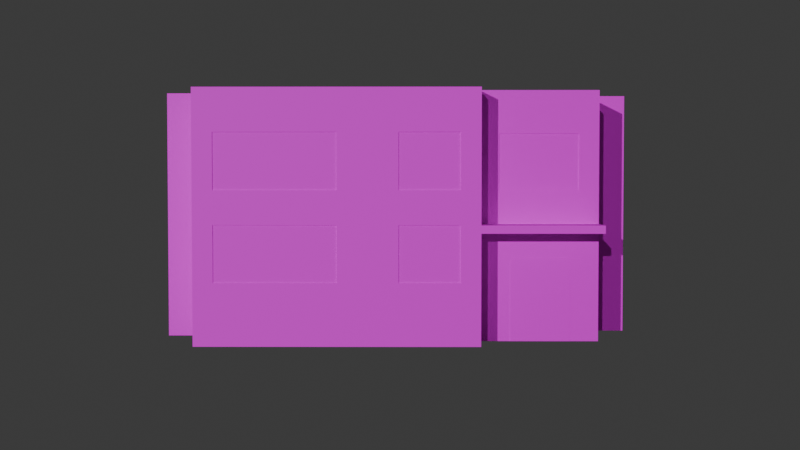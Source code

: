 # Source: SPW_Urban_Bldg_17.blend  (saved by Blender 5.0.119; exported with 4.5.12 LTS)
import bpy
from mathutils import Matrix  # noqa: F401  (used for matrix-valued properties, if any)

bpy.ops.wm.read_factory_settings(use_empty=True)
scene = bpy.context.scene
scene.name = 'Scene'

# ---- collections
col_collection = bpy.data.collections.new('Collection'); scene.collection.children.link(col_collection)

# ---- images (referenced by path relative to the original .blend; pixels are not part of the script)
import os
ASSET_DIR = os.environ.get("B2B_ASSET_DIR", "")  # directory of the original .blend (textures are referenced by path, not embedded)
HERE = os.path.dirname(os.path.abspath(__file__))  # packed textures are extracted next to this script under _unpacked/

def load_image(name, relpath, width, height, colorspace="sRGB"):
    """Load a texture the original file referenced (path relative to the .blend, or extracted next to this script)."""
    p = next((c for c in (os.path.join(HERE, relpath), os.path.join(ASSET_DIR, relpath)) if relpath and os.path.exists(c)), "")
    if p:
        img = bpy.data.images.load(p, check_existing=True)
        img.name = name
    else:  # same state as the original file: an image datablock whose file is absent (Cycles renders it pink)
        img = bpy.data.images.new(name, width, height)
        img.source = "FILE"
        img.filepath = "//" + (relpath or name)
    img.colorspace_settings.name = colorspace
    return img
img_spw_urban_bldg_17_color02_png = load_image('SPW_Urban_Bldg_17_Color02.png', 'SPW_Urban_Bldg_17_Color02.png', 1024, 1024, 'sRGB')

# ---- materials (node trees are filled in below, after node groups)
mat_spw_urban_bldg_17 = bpy.data.materials.new('SPW_Urban_Bldg_17')
mat_spw_urban_bldg_17.roughness = 0.5528
mat_spw_urban_bldg_17.specular_intensity = 1.0

# ---- material node trees
mat_spw_urban_bldg_17.use_nodes = True; mat_spw_urban_bldg_17.node_tree.nodes.clear()
_N = mat_spw_urban_bldg_17.node_tree.nodes; _L = mat_spw_urban_bldg_17.node_tree.links
n0 = _N.new('ShaderNodeBsdfPrincipled'); n0.name = '原理化 BSDF'; n0.location = (0, 300)
n0.inputs[2].default_value = 0.5528
n0.inputs[13].default_value = 1.0
n0.inputs[14].default_value = (0.2, 0.2, 0.2, 1.0)
n0.inputs[27].default_value = (0.0, 0.0, 0.0, 1.0)
n0.inputs[28].default_value = 1.0
n1 = _N.new('ShaderNodeOutputMaterial'); n1.name = '材质输出'; n1.location = (280, 300)
n2 = _N.new('ShaderNodeTexImage'); n2.name = '图像纹理'; n2.location = (-290, 271)
n2.image = img_spw_urban_bldg_17_color02_png
_L.new(n0.outputs[0], n1.inputs[0])
_L.new(n2.outputs[0], n0.inputs[0])
n1.is_active_output = True

# ---- world
world_world = bpy.data.worlds.new('World'); scene.world = world_world
world_world.use_nodes = True; world_world.node_tree.nodes.clear()
_N = world_world.node_tree.nodes; _L = world_world.node_tree.links
n0 = _N.new('ShaderNodeOutputWorld'); n0.name = 'World Output'; n0.location = (200, 100)
n1 = _N.new('ShaderNodeBackground'); n1.name = 'Background'; n1.location = (-200, 100)
n1.inputs[0].default_value = (0.05088, 0.05088, 0.05088, 1.0)
_L.new(n1.outputs[0], n0.inputs[0])
n0.is_active_output = True
world_world.color = (0.05088, 0.05088, 0.05088)
world_world.sun_shadow_jitter_overblur = 0.0

# ---- cameras
cam_camera = bpy.data.cameras.new('Camera')
cam_camera.clip_end = 100.0
cam_camera.ortho_scale = 7.314

# ---- lights
light_x = bpy.data.lights.new('日光', 'SUN')
light_x.energy = 1.5
light_001 = bpy.data.lights.new('日光.001', 'SUN')
light_001.energy = 0.5

# ---- meshes
me_cube_1522 = bpy.data.meshes.new('Cube.1522')
me_cube_1522.from_pydata([(10.5, 10.5, 7.831), (10.5, 0.875, 7.831), (10.5, 0.875, -4.419), (10.5, 10.5, -4.419), (-8.75, 10.5, 7.831), (-8.75, 0.875, 7.831), (10.5, -4.922e-07, 7.831), (10.5, -1.028e-06, -4.419), (8.75, 0.875, -4.419), (8.75, 10.5, -4.419), (-8.75, 10.5, 4.331), (-8.75, 0.875, 4.331), (-8.75, -4.922e-07, 7.831), (8.75, -1.028e-06, -4.419), (-8.75, -6.451e-07, 4.331), (-10.5, -6.451e-07, 4.331), (-10.5, -9.511e-07, -2.669), (-8.75, -9.511e-07, -2.669), (-8.75, -1.104e-06, -6.169), (-3.5, -1.104e-06, -6.169), (-3.5, -1.181e-06, -7.919), (8.75, -1.181e-06, -7.919), (8.75, 0.875, -7.919), (8.75, 10.5, -7.919), (-10.5, 10.5, 4.331), (-10.5, 0.875, 4.331), (-10.5, 0.875, -2.669), (-8.75, 0.875, -2.669), (-8.75, 0.875, -6.169), (-3.5, 0.875, -6.169), (-3.5, 0.875, -7.919), (7.875, 2.713, -7.919), (7.875, 5.163, -7.919), (7.875, 6.65, -7.919), (7.875, 9.1, -7.919), (7.875, 10.5, -7.919), (-10.5, 10.5, -2.669), (-8.75, 10.5, -2.669), (-8.75, 10.5, -6.169), (-4.375, 10.5, -6.169), (-4.375, 9.1, -6.169), (-7.875, 9.1, -6.169), (-7.875, 6.65, -6.169), (-4.375, 6.65, -6.169), (-3.5, 10.5, -7.919), (-3.5, 10.5, -6.169), (2.625, 9.1, -7.919), (2.625, 6.65, -7.919), (2.625, 5.163, -7.919), (2.625, 2.713, -7.919), (0.001477, 2.713, -7.919), (0.001477, 5.163, -7.919), (0.001477, 6.65, -7.919), (0.001477, 9.1, -7.919), (0.001477, 10.5, -7.919), (7.875, 2.713, -7.884), (7.875, 5.163, -7.884), (7.875, 6.65, -7.884), (7.875, 9.1, -7.884), (-4.375, 9.1, -6.133), (-7.875, 9.1, -6.133), (-7.875, 6.65, -6.133), (-4.375, 6.65, -6.133), (-2.626, 9.1, -7.919), (-2.626, 6.65, -7.919), (-2.626, 5.163, -7.919), (-2.626, 2.713, -7.919), (2.625, 9.1, -7.884), (2.625, 6.65, -7.884), (2.625, 5.163, -7.884), (2.625, 2.713, -7.884), (0.001477, 2.713, -7.88), (0.001477, 5.163, -7.88), (0.001477, 6.65, -7.88), (0.001477, 9.1, -7.88), (-2.626, 9.1, -7.88), (-2.626, 6.65, -7.88), (-2.626, 5.163, -7.88), (-2.626, 2.713, -7.88), (-3.5, 5.156, -7.919), (-3.5, 5.156, -4.419), (-3.5, 4.806, -4.419), (-3.5, 4.806, -7.919), (-8.748, 5.156, -7.919), (-8.748, 4.806, -7.919), (-8.748, 5.156, -4.419), (-8.748, 4.806, -4.419), (-4.883, 3.675, -6.183), (-4.883, 3.675, 4.46), (-4.883, -6.395e-07, 4.46), (-4.883, -1.105e-06, -6.183), (-7.508, 3.675, -6.183), (-7.508, -1.105e-06, -6.183), (-7.508, 3.675, 4.46), (-7.508, -6.395e-07, 4.46), (10.5, 11.0, -4.419), (10.5, 11.0, 7.831), (-8.75, 11.0, 7.831), (8.75, 11.0, -4.419), (-8.75, 11.0, 4.331), (8.75, 11.0, -7.919), (-10.5, 11.0, 4.331), (7.875, 11.0, -7.919), (-10.5, 11.0, -2.669), (-8.75, 11.0, -2.669), (-8.75, 11.0, -6.169), (-4.375, 11.0, -6.169), (-3.5, 11.0, -6.169), (-3.5, 11.0, -7.919), (0.001477, 11.0, -7.919), (10.1, 11.0, -4.072), (10.1, 11.0, 7.426), (-8.354, 11.0, 7.426), (8.343, 11.0, -4.072), (-8.354, 11.0, 3.985), (8.343, 11.0, -7.513), (-10.1, 11.0, 3.985), (7.573, 11.0, -7.513), (-10.1, 11.0, -2.265), (-8.354, 11.0, -2.265), (-8.354, 11.0, -5.76), (-4.207, 11.0, -5.76), (-3.091, 11.0, -5.76), (-3.091, 11.0, -7.513), (0.001421, 11.0, -7.513), (10.1, 10.75, -4.072), (10.1, 10.75, 7.426), (-8.354, 10.75, 7.426), (8.343, 10.75, -4.072), (-8.354, 10.75, 3.985), (8.343, 10.75, -7.513), (-10.1, 10.75, 3.985), (7.573, 10.75, -7.513), (-10.1, 10.75, -2.265), (-8.354, 10.75, -2.265), (-8.354, 10.75, -5.76), (-4.207, 10.75, -5.76), (-3.091, 10.75, -5.76), (-3.091, 10.75, -7.513), (0.001421, 10.75, -7.513)], [], [(0, 1, 2, 3), (4, 5, 1, 0), (2, 1, 6, 7), (3, 2, 8, 9), (10, 11, 5, 4), (1, 5, 12, 6), (8, 2, 7, 13), (7, 6, 12, 14, 15, 16, 17, 18, 19, 20, 21, 13), (9, 8, 22, 23), (24, 25, 11, 10), (5, 11, 14, 12), (22, 8, 13, 21), (11, 25, 15, 14), (25, 26, 16, 15), (26, 27, 17, 16), (27, 28, 18, 17), (28, 29, 19, 18), (29, 30, 20, 19), (30, 22, 21, 20), (23, 22, 31, 32, 33, 34, 35), (36, 26, 25, 24), (37, 27, 26, 36), (38, 28, 27, 37), (39, 40, 41, 42, 43, 29, 28, 38), (44, 30, 29, 45), (35, 34, 46, 47, 33, 32, 48, 49, 31, 22, 30, 50, 51, 52, 53, 54), (32, 31, 55, 56), (34, 33, 57, 58), (45, 29, 43, 40, 39), (41, 40, 59, 60), (42, 41, 60, 61), (43, 42, 61, 62), (54, 53, 63, 64, 52, 51, 65, 66, 50, 30, 44), (46, 34, 58, 67), (47, 46, 67, 68), (33, 47, 68, 57), (48, 32, 56, 69), (49, 48, 69, 70), (31, 49, 70, 55), (51, 50, 71, 72), (53, 52, 73, 74), (56, 55, 70, 69), (58, 57, 68, 67), (40, 43, 62, 59), (59, 62, 61, 60), (63, 53, 74, 75), (64, 63, 75, 76), (52, 64, 76, 73), (65, 51, 72, 77), (66, 65, 77, 78), (50, 66, 78, 71), (72, 71, 78, 77), (74, 73, 76, 75), (54, 44, 108, 109), (79, 80, 81, 82), (83, 79, 82, 84), (83, 85, 80, 79), (80, 85, 86, 81), (82, 81, 86, 84), (85, 83, 84, 86), (87, 88, 89, 90), (91, 87, 90, 92), (91, 93, 88, 87), (88, 93, 94, 89), (90, 89, 94, 92), (93, 91, 92, 94), (109, 108, 123, 124), (45, 39, 106, 107), (35, 54, 109, 102), (44, 45, 107, 108), (39, 38, 105, 106), (38, 37, 104, 105), (37, 36, 103, 104), (36, 24, 101, 103), (23, 35, 102, 100), (24, 10, 99, 101), (9, 23, 100, 98), (10, 4, 97, 99), (3, 9, 98, 95), (4, 0, 96, 97), (0, 3, 95, 96), (124, 123, 138, 139), (107, 106, 121, 122), (102, 109, 124, 117), (108, 107, 122, 123), (106, 105, 120, 121), (105, 104, 119, 120), (104, 103, 118, 119), (103, 101, 116, 118), (100, 102, 117, 115), (101, 99, 114, 116), (98, 100, 115, 113), (99, 97, 112, 114), (95, 98, 113, 110), (97, 96, 111, 112), (96, 95, 110, 111), (138, 137, 136, 135, 134, 133, 131, 129, 127, 126, 125, 128, 130, 132, 139), (122, 121, 136, 137), (117, 124, 139, 132), (123, 122, 137, 138), (121, 120, 135, 136), (120, 119, 134, 135), (119, 118, 133, 134), (118, 116, 131, 133), (115, 117, 132, 130), (116, 114, 129, 131), (113, 115, 130, 128), (114, 112, 127, 129), (110, 113, 128, 125), (112, 111, 126, 127), (111, 110, 125, 126)])
me_cube_1522.polygons.foreach_set('use_smooth', [True] * 111)
_k = set([(0, 1), (0, 96), (1, 6), (2, 3), (2, 7), (3, 95), (4, 5), (4, 97), (5, 12), (6, 7), (6, 12), (7, 13), (8, 9), (8, 13), (9, 98), (10, 11), (10, 99), (11, 14), (12, 14), (13, 21), (14, 15), (15, 16), (15, 25), (16, 17), (16, 26), (17, 18), (17, 27), (18, 19), (18, 28), (19, 20), (19, 29), (20, 21), (20, 30), (21, 22), (22, 23), (23, 100), (24, 25), (24, 101), (26, 36), (27, 37), (28, 38), (29, 45), (30, 44), (31, 32), (31, 49), (31, 55), (32, 48), (32, 56), (33, 34), (33, 47), (33, 57), (34, 46), (34, 58), (36, 103), (37, 104), (38, 105), (40, 41), (40, 43), (40, 59), (41, 42), (41, 60), (42, 43), (42, 61), (43, 62), (44, 108), (45, 107), (46, 47), (46, 67), (47, 68), (48, 49), (48, 69), (49, 70), (50, 51), (50, 66), (50, 71), (51, 65), (51, 72), (52, 53), (52, 64), (52, 73), (53, 63), (53, 74), (55, 56), (55, 70), (56, 69), (57, 58), (57, 68), (58, 67), (59, 60), (59, 62), (60, 61), (61, 62), (63, 64), (63, 75), (64, 76), (65, 66), (65, 77), (66, 78), (67, 68), (69, 70), (71, 72), (71, 78), (72, 77), (73, 74), (73, 76), (74, 75), (75, 76), (77, 78), (79, 80), (79, 82), (79, 83), (80, 81), (80, 85), (81, 82), (81, 86), (82, 84), (83, 84), (83, 85), (84, 86), (85, 86), (87, 88), (87, 90), (87, 91), (88, 89), (88, 93), (89, 90), (89, 94), (90, 92), (91, 92), (91, 93), (92, 94), (93, 94), (95, 96), (95, 98), (96, 97), (97, 99), (98, 100), (99, 101), (100, 102), (101, 103), (102, 109), (103, 104), (104, 105), (105, 106), (106, 107), (107, 108), (108, 109), (110, 111), (110, 113), (110, 125), (111, 112), (111, 126), (112, 114), (112, 127), (113, 115), (113, 128), (114, 116), (114, 129), (115, 117), (115, 130), (116, 118), (116, 131), (117, 124), (118, 119), (118, 133), (119, 120), (119, 134), (120, 121), (120, 135), (121, 122), (122, 123), (122, 137), (123, 124), (123, 138), (125, 126), (125, 128), (126, 127), (127, 129), (128, 130), (129, 131), (130, 132), (131, 133), (132, 139), (133, 134), (134, 135), (135, 136), (136, 137), (137, 138), (138, 139)])
me_cube_1522.attributes.new('sharp_edge', 'BOOLEAN', 'EDGE').data.foreach_set('value', [ (min(e.vertices), max(e.vertices)) in _k for e in me_cube_1522.edges])
_uv = me_cube_1522.uv_layers.new(name='UVMap')
_uv.uv.foreach_set('vector', [0.1008, 0.8543, 0.1008, 0.8496, 0.09573, 0.8457, 0.09573, 0.8504, 0.1107, 0.8494, 0.1107, 0.8447, 0.1008, 0.8496, 0.1008, 0.8543, 0.09573, 0.8457, 0.1008, 0.8496, 0.1008, 0.8496, 0.09573, 0.8457, 0.09573, 0.8504, 0.09573, 0.8457, 0.09664, 0.8452, 0.09664, 0.85, 0.1093, 0.8483, 0.1093, 0.8436, 0.1107, 0.8447, 0.1107, 0.8494, 0.1008, 0.8496, 0.1107, 0.8447, 0.1107, 0.8447, 0.1008, 0.8496, 0.09664, 0.8452, 0.09573, 0.8457, 0.09573, 0.8457, 0.09664, 0.8452, 0.09573, 0.8457, 0.1008, 0.8496, 0.1107, 0.8447, 0.1093, 0.8436, 0.1102, 0.8431, 0.1073, 0.8409, 0.1064, 0.8413, 0.105, 0.8402, 0.1022, 0.8416, 0.1015, 0.841, 0.0952, 0.8441, 0.09664, 0.8452, 0.2717, 0.6698, 0.2717, 0.6651, 0.2703, 0.664, 0.2703, 0.6687, 0.2853, 0.6678, 0.2853, 0.663, 0.2844, 0.6635, 0.2844, 0.6682, 0.1107, 0.8447, 0.1093, 0.8436, 0.1093, 0.8436, 0.1107, 0.8447, 0.0952, 0.8392, 0.09664, 0.8403, 0.09664, 0.8403, 0.0952, 0.8392, 0.1093, 0.8387, 0.1102, 0.8382, 0.1102, 0.8382, 0.1093, 0.8387, 0.1102, 0.8382, 0.1073, 0.836, 0.1073, 0.836, 0.1102, 0.8382, 0.1073, 0.836, 0.1064, 0.8364, 0.1064, 0.8364, 0.1073, 0.836, 0.1064, 0.8413, 0.105, 0.8402, 0.105, 0.8402, 0.1064, 0.8413, 0.105, 0.8402, 0.1022, 0.8416, 0.1022, 0.8416, 0.105, 0.8402, 0.1022, 0.8366, 0.1015, 0.8361, 0.1015, 0.8361, 0.1022, 0.8366, 0.1015, 0.8361, 0.0952, 0.8392, 0.0952, 0.8392, 0.1015, 0.8361, 0.2703, 0.6687, 0.2703, 0.664, 0.2707, 0.6647, 0.2707, 0.666, 0.2707, 0.6668, 0.2707, 0.668, 0.2707, 0.6685, 0.2824, 0.6655, 0.2824, 0.6608, 0.2853, 0.663, 0.2853, 0.6678, 0.2815, 0.666, 0.2815, 0.6612, 0.2824, 0.6608, 0.2824, 0.6655, 0.105, 0.845, 0.105, 0.8402, 0.1064, 0.8413, 0.1064, 0.8461, 0.1027, 0.8461, 0.1027, 0.8456, 0.1045, 0.8447, 0.1045, 0.8434, 0.1027, 0.8443, 0.1022, 0.8416, 0.105, 0.8402, 0.105, 0.845, 0.2766, 0.6656, 0.2766, 0.6609, 0.2773, 0.6614, 0.2773, 0.6662, 0.2707, 0.6685, 0.2707, 0.668, 0.2735, 0.6667, 0.2735, 0.6654, 0.2707, 0.6668, 0.2707, 0.666, 0.2735, 0.6647, 0.2735, 0.6634, 0.2707, 0.6647, 0.2703, 0.664, 0.2766, 0.6609, 0.2748, 0.6627, 0.2748, 0.664, 0.2748, 0.6648, 0.2748, 0.666, 0.2748, 0.6665, 0.09565, 0.8461, 0.09565, 0.8448, 0.09567, 0.8449, 0.09567, 0.8461, 0.09565, 0.8482, 0.09565, 0.8469, 0.09567, 0.8469, 0.09567, 0.8482, 0.1022, 0.8463, 0.1022, 0.8416, 0.1027, 0.8443, 0.1027, 0.8456, 0.1027, 0.8461, 0.1045, 0.8447, 0.1027, 0.8456, 0.1027, 0.8456, 0.1045, 0.8447, 0.1045, 0.8434, 0.1045, 0.8447, 0.1045, 0.8447, 0.1045, 0.8435, 0.1027, 0.8443, 0.1045, 0.8434, 0.1045, 0.8435, 0.1027, 0.8443, 0.2748, 0.6665, 0.2748, 0.666, 0.2762, 0.6654, 0.2762, 0.6641, 0.2748, 0.6648, 0.2748, 0.664, 0.2762, 0.6633, 0.2762, 0.6621, 0.2748, 0.6627, 0.2766, 0.6609, 0.2766, 0.6656, 0.09836, 0.8468, 0.09565, 0.8482, 0.09567, 0.8482, 0.09838, 0.8468, 0.09836, 0.8456, 0.09836, 0.8468, 0.09838, 0.8468, 0.09838, 0.8456, 0.09565, 0.8469, 0.09836, 0.8456, 0.09838, 0.8456, 0.09567, 0.8469, 0.09836, 0.8448, 0.09565, 0.8461, 0.09567, 0.8461, 0.09838, 0.8448, 0.09836, 0.8435, 0.09836, 0.8448, 0.09838, 0.8448, 0.09838, 0.8435, 0.09565, 0.8448, 0.09836, 0.8435, 0.09838, 0.8435, 0.09567, 0.8449, 0.09972, 0.8441, 0.09972, 0.8428, 0.09973, 0.8429, 0.09973, 0.8441, 0.09972, 0.8462, 0.09972, 0.8449, 0.09973, 0.8449, 0.09973, 0.8462, 0.9908, 0.7924, 0.9908, 0.9877, 0.5722, 0.9877, 0.5722, 0.7924, 0.9908, 0.7923, 0.9908, 0.9877, 0.5722, 0.9877, 0.5722, 0.7923, 0.1027, 0.8456, 0.1027, 0.8443, 0.1027, 0.8443, 0.1027, 0.8456, 0.9274, 0.7926, 0.9274, 0.9868, 0.6499, 0.9868, 0.6499, 0.7926, 0.1011, 0.8455, 0.09972, 0.8462, 0.09973, 0.8462, 0.1011, 0.8455, 0.1011, 0.8442, 0.1011, 0.8455, 0.1011, 0.8455, 0.1011, 0.8442, 0.09972, 0.8449, 0.1011, 0.8442, 0.1011, 0.8442, 0.09973, 0.8449, 0.1011, 0.8434, 0.09972, 0.8441, 0.09973, 0.8441, 0.1011, 0.8435, 0.1011, 0.8422, 0.1011, 0.8434, 0.1011, 0.8435, 0.1011, 0.8422, 0.09972, 0.8428, 0.1011, 0.8422, 0.1011, 0.8422, 0.09973, 0.8429, 0.7621, 0.8099, 0.7621, 0.9877, 0.5715, 0.9877, 0.5715, 0.8099, 0.7621, 0.8099, 0.7621, 0.9877, 0.5715, 0.9877, 0.5715, 0.8099, 0.1012, 0.7843, 0.103, 0.7834, 0.103, 0.7834, 0.1012, 0.7843, 0.08841, 0.8711, 0.09479, 0.8776, 0.09479, 0.8764, 0.08841, 0.8699, 0.1076, 0.8662, 0.08841, 0.8711, 0.08841, 0.8699, 0.1076, 0.865, 0.1076, 0.8662, 0.114, 0.8727, 0.09479, 0.8776, 0.08841, 0.8711, 0.09479, 0.8776, 0.114, 0.8727, 0.114, 0.8715, 0.09479, 0.8764, 0.08841, 0.8699, 0.09479, 0.8764, 0.114, 0.8715, 0.1076, 0.865, 0.114, 0.8727, 0.1076, 0.8662, 0.1076, 0.865, 0.114, 0.8715, 0.715, 0.717, 0.715, 0.717, 0.715, 0.3527, 0.715, 0.3527, 0.9871, 0.717, 0.715, 0.717, 0.715, 0.3527, 0.9871, 0.3527, 0.9871, 0.717, 0.9871, 0.717, 0.715, 0.717, 0.715, 0.717, 0.715, 0.717, 0.9871, 0.717, 0.9871, 0.3527, 0.715, 0.3527, 0.715, 0.3527, 0.715, 0.3527, 0.9871, 0.3527, 0.9871, 0.3527, 0.9871, 0.717, 0.9871, 0.717, 0.9871, 0.3527, 0.9871, 0.3527, 0.1012, 0.7843, 0.103, 0.7834, 0.103, 0.7834, 0.1012, 0.7843, 0.1022, 0.8463, 0.1027, 0.8461, 0.1027, 0.8461, 0.1022, 0.8463, 0.09712, 0.7863, 0.1012, 0.7843, 0.1012, 0.7843, 0.09712, 0.7863, 0.103, 0.7834, 0.1037, 0.784, 0.1037, 0.784, 0.103, 0.7834, 0.1027, 0.8461, 0.105, 0.845, 0.105, 0.845, 0.1027, 0.8461, 0.105, 0.845, 0.1064, 0.8461, 0.1064, 0.8461, 0.105, 0.845, 0.1079, 0.7838, 0.1088, 0.7833, 0.1088, 0.7833, 0.1079, 0.7838, 0.1088, 0.7833, 0.1116, 0.7856, 0.1116, 0.7856, 0.1088, 0.7833, 0.09667, 0.7865, 0.09712, 0.7863, 0.09712, 0.7863, 0.09667, 0.7865, 0.1116, 0.7856, 0.1107, 0.786, 0.1107, 0.786, 0.1116, 0.7856, 0.09811, 0.7877, 0.09667, 0.7865, 0.09667, 0.7865, 0.09811, 0.7877, 0.1093, 0.8483, 0.1107, 0.8494, 0.1107, 0.8494, 0.1093, 0.8483, 0.09573, 0.8504, 0.09664, 0.85, 0.09664, 0.85, 0.09573, 0.8504, 0.1107, 0.8494, 0.1008, 0.8543, 0.1008, 0.8543, 0.1107, 0.8494, 0.1008, 0.8543, 0.09573, 0.8504, 0.09573, 0.8504, 0.1008, 0.8543, 0.1012, 0.7843, 0.103, 0.7834, 0.103, 0.7834, 0.1012, 0.7843, 0.1022, 0.8463, 0.1027, 0.8461, 0.1027, 0.8461, 0.1022, 0.8463, 0.09712, 0.7863, 0.1012, 0.7843, 0.1012, 0.7843, 0.09712, 0.7863, 0.103, 0.7834, 0.1037, 0.784, 0.1037, 0.784, 0.103, 0.7834, 0.1027, 0.8461, 0.105, 0.845, 0.105, 0.845, 0.1027, 0.8461, 0.105, 0.845, 0.1064, 0.8461, 0.1064, 0.8461, 0.105, 0.845, 0.1079, 0.7838, 0.1088, 0.7833, 0.1088, 0.7833, 0.1079, 0.7838, 0.1088, 0.7833, 0.1116, 0.7856, 0.1116, 0.7856, 0.1088, 0.7833, 0.09667, 0.7865, 0.09712, 0.7863, 0.09712, 0.7863, 0.09667, 0.7865, 0.1116, 0.7856, 0.1107, 0.786, 0.1107, 0.786, 0.1116, 0.7856, 0.09811, 0.7877, 0.09667, 0.7865, 0.09667, 0.7865, 0.09811, 0.7877, 0.1093, 0.8483, 0.1107, 0.8494, 0.1107, 0.8494, 0.1093, 0.8483, 0.09573, 0.8504, 0.09664, 0.85, 0.09664, 0.85, 0.09573, 0.8504, 0.1107, 0.8494, 0.1008, 0.8543, 0.1008, 0.8543, 0.1107, 0.8494, 0.1008, 0.8543, 0.09573, 0.8504, 0.09573, 0.8504, 0.1008, 0.8543, 0.8929, 0.2728, 0.8929, 0.2728, 0.8929, 0.2728, 0.8929, 0.2728, 0.8929, 0.2728, 0.8929, 0.2728, 0.8929, 0.2728, 0.8929, 0.2728, 0.8929, 0.2728, 0.8929, 0.2728, 0.8929, 0.2728, 0.8929, 0.2728, 0.8929, 0.2728, 0.8929, 0.2728, 0.8929, 0.2728, 0.1022, 0.8463, 0.1027, 0.8461, 0.1027, 0.8461, 0.1022, 0.8463, 0.09712, 0.7863, 0.1012, 0.7843, 0.1012, 0.7843, 0.09712, 0.7863, 0.103, 0.7834, 0.1037, 0.784, 0.1037, 0.784, 0.103, 0.7834, 0.1027, 0.8461, 0.105, 0.845, 0.105, 0.845, 0.1027, 0.8461, 0.105, 0.845, 0.1064, 0.8461, 0.1064, 0.8461, 0.105, 0.845, 0.1079, 0.7838, 0.1088, 0.7833, 0.1088, 0.7833, 0.1079, 0.7838, 0.1088, 0.7833, 0.1116, 0.7856, 0.1116, 0.7856, 0.1088, 0.7833, 0.09667, 0.7865, 0.09712, 0.7863, 0.09712, 0.7863, 0.09667, 0.7865, 0.1116, 0.7856, 0.1107, 0.786, 0.1107, 0.786, 0.1116, 0.7856, 0.09811, 0.7877, 0.09667, 0.7865, 0.09667, 0.7865, 0.09811, 0.7877, 0.1093, 0.8483, 0.1107, 0.8494, 0.1107, 0.8494, 0.1093, 0.8483, 0.09573, 0.8504, 0.09664, 0.85, 0.09664, 0.85, 0.09573, 0.8504, 0.1107, 0.8494, 0.1008, 0.8543, 0.1008, 0.8543, 0.1107, 0.8494, 0.1008, 0.8543, 0.09573, 0.8504, 0.09573, 0.8504, 0.1008, 0.8543])
me_cube_1522.materials.append(mat_spw_urban_bldg_17)
me_cube_1522.update()
me_cube_1522.normals_split_custom_set([tuple(v) for v in zip(*[iter([1.0, 2.123e-08, -7.785e-08, 1.0, 2.123e-08, -7.785e-08, 1.0, 2.123e-08, -7.785e-08, 1.0, 2.123e-08, -7.785e-08, 9.072e-08, 2.477e-08, 1.0, 9.78e-08, 2.477e-08, 1.0, 9.78e-08, 2.477e-08, 1.0, 9.072e-08, 2.477e-08, 1.0, 1.0, 2.123e-08, -7.785e-08, 1.0, 2.123e-08, -7.785e-08, 1.0, 0.0, -7.785e-08, 1.0, 0.0, -7.785e-08, 0.0, -2.477e-08, -1.0, 0.0, -2.477e-08, -1.0, 0.0, -2.477e-08, -1.0, 0.0, -2.477e-08, -1.0, -1.0, -5.308e-09, 2.725e-07, -1.0, -5.308e-09, 2.725e-07, -1.0, -5.308e-09, 2.725e-07, -1.0, -5.308e-09, 2.725e-07, 9.78e-08, 2.477e-08, 1.0, 9.78e-08, 2.477e-08, 1.0, 1.132e-07, 0.0, 1.0, 1.132e-07, 0.0, 1.0, 0.0, -2.477e-08, -1.0, 0.0, -2.477e-08, -1.0, 0.0, 0.0, -1.0, 0.0, 0.0, -1.0, -1.705e-15, -1.0, 4.371e-08, -1.705e-15, -1.0, 4.371e-08, -1.705e-15, -1.0, 4.371e-08, -1.705e-15, -1.0, 4.371e-08, -1.705e-15, -1.0, 4.371e-08, -1.705e-15, -1.0, 4.371e-08, -1.705e-15, -1.0, 4.371e-08, -1.705e-15, -1.0, 4.371e-08, -1.705e-15, -1.0, 4.371e-08, -1.705e-15, -1.0, 4.371e-08, -1.705e-15, -1.0, 4.371e-08, -1.705e-15, -1.0, 4.371e-08, 1.0, 5.308e-09, -2.725e-07, 1.0, 5.308e-09, -2.725e-07, 1.0, 5.308e-09, -2.725e-07, 1.0, 5.308e-09, -2.725e-07, 0.0, 2.477e-08, 1.0, 0.0, 2.477e-08, 1.0, 0.0, 2.477e-08, 1.0, 0.0, 2.477e-08, 1.0, -1.0, -5.308e-09, 2.725e-07, -1.0, -5.308e-09, 2.725e-07, -1.0, 0.0, 2.725e-07, -1.0, 0.0, 2.725e-07, 1.0, 5.308e-09, -2.725e-07, 1.0, 5.308e-09, -2.725e-07, 1.0, 0.0, -2.725e-07, 1.0, 0.0, -2.725e-07, 0.0, 2.477e-08, 1.0, 0.0, 2.477e-08, 1.0, 0.0, 0.0, 1.0, 0.0, 0.0, 1.0, -1.0, 1.946e-08, 0.0, -1.0, 1.946e-08, 0.0, -1.0, 0.0, 0.0, -1.0, 0.0, 0.0, -1.345e-07, -2.477e-08, -1.0, -1.345e-07, -2.477e-08, -1.0, -1.557e-07, 0.0, -1.0, -1.557e-07, 0.0, -1.0, -1.0, -5.308e-09, 2.725e-07, -1.0, -5.308e-09, 2.725e-07, -1.0, 0.0, 2.725e-07, -1.0, 0.0, 2.725e-07, -1.048e-07, -3.471e-08, -1.0, -7.651e-08, -3.308e-08, -1.0, -1.038e-07, 0.0, -1.0, -1.038e-07, 0.0, -1.0, -1.0, 7.077e-09, 1.362e-07, -1.0, 7.077e-09, 1.362e-07, -1.0, 0.0, 1.362e-07, -1.0, 0.0, 1.362e-07, -1.918e-07, -3.994e-08, -1.0, -9.129e-08, -2.434e-08, -1.0, -8.897e-08, 0.0, -1.0, -8.897e-08, 0.0, -1.0, -4.603e-07, -2.738e-08, -1.0, -9.129e-08, -2.434e-08, -1.0, -2.074e-07, -5.113e-08, -1.0, -2.445e-07, -5.193e-08, -1.0, -2.445e-07, -5.193e-08, -1.0, -2.445e-07, -5.193e-08, -1.0, -2.409e-07, -2.526e-08, -1.0, -1.0, 1.946e-08, 0.0, -1.0, 1.946e-08, 0.0, -1.0, 1.946e-08, 0.0, -1.0, 1.946e-08, 0.0, -1.247e-07, -2.477e-08, -1.0, -1.345e-07, -2.477e-08, -1.0, -1.345e-07, -2.477e-08, -1.0, -1.247e-07, -2.477e-08, -1.0, -1.0, -5.308e-09, 2.725e-07, -1.0, -5.308e-09, 2.725e-07, -1.0, -5.308e-09, 2.725e-07, -1.0, -5.308e-09, 2.725e-07, 6.763e-08, -2.62e-08, -1.0, 2.883e-07, -4.673e-08, -1.0, -1.058e-07, -6.942e-08, -1.0, -1.058e-07, -6.942e-08, -1.0, 2.694e-07, -4.782e-08, -1.0, -7.651e-08, -3.308e-08, -1.0, -1.048e-07, -3.471e-08, -1.0, -1.074e-07, -3.471e-08, -1.0, -1.0, 7.077e-09, 1.362e-07, -1.0, 7.077e-09, 1.362e-07, -1.0, 7.077e-09, 1.362e-07, -1.0, 7.077e-09, 1.362e-07, -2.409e-07, -2.526e-08, -1.0, -2.445e-07, -5.193e-08, -1.0, 1.763e-08, -4.627e-08, -1.0, 1.763e-08, -4.627e-08, -1.0, -2.445e-07, -5.193e-08, -1.0, -2.445e-07, -5.193e-08, -1.0, 1.763e-08, -4.627e-08, -1.0, 1.763e-08, -4.627e-08, -1.0, -2.074e-07, -5.113e-08, -1.0, -9.129e-08, -2.434e-08, -1.0, -1.918e-07, -3.994e-08, -1.0, -6.825e-08, -5.551e-08, -1.0, -1.327e-07, -6.245e-08, -1.0, -1.327e-07, -6.245e-08, -1.0, -1.327e-07, -6.245e-08, -1.0, -1.531e-07, -3.527e-08, -1.0, -1.0, 0.0, 0.0, -1.0, 0.0, 0.0, -1.0, 0.0, 0.0, -1.0, 0.0, 0.0, -1.0, 0.0, 0.0, -1.0, 0.0, 0.0, -1.0, 0.0, 0.0, -1.0, 0.0, 0.0, 2.427e-07, -1.769e-08, -1.0, -7.651e-08, -3.308e-08, -1.0, 2.694e-07, -4.782e-08, -1.0, 2.883e-07, -4.673e-08, -1.0, 6.763e-08, -2.62e-08, -1.0, 0.0, -1.0, 0.0, 0.0, -1.0, 0.0, 0.0, -1.0, 0.0, 0.0, -1.0, 0.0, 1.0, 0.0, 0.0, 1.0, 0.0, 0.0, 1.0, 0.0, 0.0, 1.0, 0.0, 0.0, 0.0, 1.0, 0.0, 0.0, 1.0, 0.0, 0.0, 1.0, 0.0, 0.0, 1.0, 0.0, -1.531e-07, -3.527e-08, -1.0, -1.327e-07, -6.245e-08, -1.0, -4.333e-07, -9.482e-08, -1.0, -4.333e-07, -9.482e-08, -1.0, -1.327e-07, -6.245e-08, -1.0, -1.327e-07, -6.245e-08, -1.0, -4.333e-07, -9.482e-08, -1.0, -4.333e-07, -9.482e-08, -1.0, -6.825e-08, -5.551e-08, -1.0, -1.918e-07, -3.994e-08, -1.0, -2.847e-07, -4.741e-08, -1.0, -5.449e-07, -1.0, 0.0, -5.449e-07, -1.0, 0.0, -5.449e-07, -1.0, 0.0, -5.449e-07, -1.0, 0.0, 1.0, 0.0, 0.0, 1.0, 0.0, 0.0, 1.0, 0.0, 0.0, 1.0, 0.0, 0.0, 9.082e-07, 1.0, 0.0, 9.082e-07, 1.0, 0.0, 9.082e-07, 1.0, 0.0, 9.082e-07, 1.0, 0.0, -9.991e-07, -1.0, 0.0, -9.991e-07, -1.0, 0.0, -9.991e-07, -1.0, 0.0, -9.991e-07, -1.0, 0.0, 1.0, 0.0, 0.0, 1.0, 0.0, 0.0, 1.0, 0.0, 0.0, 1.0, 0.0, 0.0, 1.135e-06, 1.0, 0.0, 1.135e-06, 1.0, 0.0, 1.135e-06, 1.0, 0.0, 1.135e-06, 1.0, 0.0, -1.0, 0.0, 8.801e-08, -1.0, 0.0, 8.801e-08, -1.0, 0.0, 8.801e-08, -1.0, 0.0, 8.801e-08, -1.0, 0.0, 8.801e-08, -1.0, 0.0, 8.801e-08, -1.0, 0.0, 8.801e-08, -1.0, 0.0, 8.801e-08, 0.0, 0.0, -1.0, 0.0, 0.0, -1.0, 0.0, 0.0, -1.0, 0.0, 0.0, -1.0, 0.0, 0.0, -1.0, 0.0, 0.0, -1.0, 0.0, 0.0, -1.0, 0.0, 0.0, -1.0, -1.0, 0.0, 0.0, -1.0, 0.0, 0.0, -1.0, 0.0, 0.0, -1.0, 0.0, 0.0, 0.0, 0.0, -1.0, 0.0, 0.0, -1.0, 0.0, 0.0, -1.0, 0.0, 0.0, -1.0, -1.089e-06, -1.0, 0.0, -1.089e-06, -1.0, 0.0, -1.089e-06, -1.0, 0.0, -1.089e-06, -1.0, 0.0, 1.0, 0.0, 0.0, 1.0, 0.0, 0.0, 1.0, 0.0, 0.0, 1.0, 0.0, 0.0, 1.814e-06, 1.0, 0.0, 1.814e-06, 1.0, 0.0, 1.814e-06, 1.0, 0.0, 1.814e-06, 1.0, 0.0, -1.996e-06, -1.0, 0.0, -1.996e-06, -1.0, 0.0, -1.996e-06, -1.0, 0.0, -1.996e-06, -1.0, 0.0, 1.0, 0.0, 0.0, 1.0, 0.0, 0.0, 1.0, 0.0, 0.0, 1.0, 0.0, 0.0, 2.268e-06, 1.0, 0.0, 2.268e-06, 1.0, 0.0, 2.268e-06, 1.0, 0.0, 2.268e-06, 1.0, 0.0, 0.0, 0.0, -1.0, 0.0, 0.0, -1.0, 0.0, 0.0, -1.0, 0.0, 0.0, -1.0, 0.0, 0.0, -1.0, 0.0, 0.0, -1.0, 0.0, 0.0, -1.0, 0.0, 0.0, -1.0, -1.531e-07, -3.527e-08, -1.0, -2.847e-07, -4.741e-08, -1.0, -1.362e-07, 0.0, -1.0, -9.837e-08, 0.0, -1.0, 1.0, 0.0, -6.812e-08, 1.0, 0.0, -6.812e-08, 1.0, 0.0, -6.812e-08, 1.0, 0.0, -6.812e-08, -1.298e-07, 0.0, -1.0, -1.298e-07, 0.0, -1.0, -1.298e-07, 0.0, -1.0, -1.298e-07, 0.0, -1.0, -1.238e-14, 1.0, -3.692e-08, -1.238e-14, 1.0, -3.692e-08, -1.238e-14, 1.0, -3.692e-08, -1.238e-14, 1.0, -3.692e-08, 6.49e-08, 0.0, 1.0, 6.49e-08, 0.0, 1.0, 6.49e-08, 0.0, 1.0, 6.49e-08, 0.0, 1.0, 1.238e-14, -1.0, 4.182e-08, 1.238e-14, -1.0, 4.182e-08, 1.238e-14, -1.0, 4.182e-08, 1.238e-14, -1.0, 4.182e-08, -1.0, 0.0, 2.725e-07, -1.0, 0.0, 2.725e-07, -1.0, 0.0, 2.725e-07, -1.0, 0.0, 2.725e-07, 1.0, 0.0, -8.96e-08, 1.0, 0.0, -8.96e-08, 1.0, 0.0, -8.96e-08, 1.0, 0.0, -8.96e-08, 0.0, 0.0, -1.0, 0.0, 0.0, -1.0, 0.0, 0.0, -1.0, 0.0, 0.0, -1.0, 0.0, 1.0, -4.523e-08, 0.0, 1.0, -4.523e-08, 0.0, 1.0, -4.523e-08, 0.0, 1.0, -4.523e-08, 0.0, 0.0, 1.0, 0.0, 0.0, 1.0, 0.0, 0.0, 1.0, 0.0, 0.0, 1.0, 0.0, -1.0, 4.371e-08, 0.0, -1.0, 4.371e-08, 0.0, -1.0, 4.371e-08, 0.0, -1.0, 4.371e-08, -1.0, 0.0, 8.96e-08, -1.0, 0.0, 8.96e-08, -1.0, 0.0, 8.96e-08, -1.0, 0.0, 8.96e-08, 0.0, 1.0, 0.0, 0.0, 1.0, -1.673e-07, 0.0, 1.0, -1.662e-07, 0.0, 1.0, 0.0, 2.427e-07, -1.769e-08, -1.0, 6.763e-08, -2.62e-08, -1.0, -5.45e-08, 0.0, -1.0, 0.0, 0.0, -1.0, -2.409e-07, -2.526e-08, -1.0, -1.531e-07, -3.527e-08, -1.0, -9.837e-08, 0.0, -1.0, -3.028e-07, 0.0, -1.0, -1.0, 7.077e-09, 1.362e-07, -1.0, 7.077e-09, 1.362e-07, -1.0, 0.0, 1.362e-07, -1.0, 0.0, 1.362e-07, 6.763e-08, -2.62e-08, -1.0, -1.074e-07, -3.471e-08, -1.0, -1.09e-07, 0.0, -1.0, -5.45e-08, 0.0, -1.0, -1.0, -5.308e-09, 2.725e-07, -1.0, -5.308e-09, 2.725e-07, -1.0, 0.0, 2.725e-07, -1.0, 0.0, 2.725e-07, -1.247e-07, -2.477e-08, -1.0, -1.247e-07, -2.477e-08, -1.0, -1.362e-07, 0.0, -1.0, -1.362e-07, 0.0, -1.0, -1.0, 1.946e-08, 0.0, -1.0, 1.946e-08, 0.0, -1.0, 0.0, 0.0, -1.0, 0.0, 0.0, -4.603e-07, -2.738e-08, -1.0, -2.409e-07, -2.526e-08, -1.0, -3.028e-07, 0.0, -1.0, -5.45e-07, 0.0, -1.0, 0.0, 2.477e-08, 1.0, 0.0, 2.477e-08, 1.0, 0.0, 0.0, 1.0, 0.0, 0.0, 1.0, 1.0, 5.308e-09, -2.725e-07, 1.0, 5.308e-09, -2.725e-07, 1.0, 0.0, -2.725e-07, 1.0, 0.0, -2.725e-07, -1.0, -5.308e-09, 2.725e-07, -1.0, -5.308e-09, 2.725e-07, -1.0, 0.0, 2.725e-07, -1.0, 0.0, 2.725e-07, 0.0, -2.477e-08, -1.0, 0.0, -2.477e-08, -1.0, 0.0, 0.0, -1.0, 0.0, 0.0, -1.0, 9.072e-08, 2.477e-08, 1.0, 9.072e-08, 2.477e-08, 1.0, 9.908e-08, 0.0, 1.0, 9.908e-08, 0.0, 1.0, 1.0, 2.123e-08, -7.785e-08, 1.0, 2.123e-08, -7.785e-08, 1.0, 0.0, -7.785e-08, 1.0, 0.0, -7.785e-08, 1.086e-07, 0.0, 1.0, 1.542e-07, 0.0, 1.0, 1.542e-07, 0.0, 1.0, 1.086e-07, 0.0, 1.0, 0.0, 1.0, -1.664e-07, 0.0, 1.0, -1.368e-06, 0.0, 1.0, -8.24e-07, 0.0, 1.0, -1.666e-07, 0.0, 1.0, 0.0, 0.0, 1.0, 0.0, 0.0, 1.0, 0.0, 0.0, 1.0, 0.0, 0.0, 1.0, -1.673e-07, 0.0, 1.0, -1.664e-07, 0.0, 1.0, -1.666e-07, 0.0, 1.0, -1.662e-07, 0.0, 1.0, -1.368e-06, 0.0, 1.0, -1.117e-06, 0.0, 1.0, -1.089e-06, 0.0, 1.0, -8.24e-07, 0.0, 1.0, -1.117e-06, 0.0, 1.0, 0.0, 0.0, 1.0, 0.0, 0.0, 1.0, -1.089e-06, 0.0, 1.0, 0.0, 0.0, 1.0, 0.0, 0.0, 1.0, 0.0, 0.0, 1.0, 0.0, 0.0, 1.0, 0.0, 0.0, 1.0, 0.0, 0.0, 1.0, 0.0, 0.0, 1.0, 0.0, 0.0, 1.0, 0.0, 0.0, 1.0, 0.0, 0.0, 1.0, 0.0, 0.0, 1.0, 0.0, 0.0, 1.0, 0.0, 0.0, 1.0, 0.0, 0.0, 1.0, 0.0, 0.0, 1.0, 0.0, 0.0, 1.0, 0.0, 0.0, 1.0, 0.0, 0.0, 1.0, 0.0, 0.0, 1.0, 0.0, 0.0, 1.0, 0.0, 0.0, 1.0, 0.0, 0.0, 1.0, 0.0, 0.0, 1.0, 0.0, 0.0, 1.0, 0.0, 0.0, 1.0, 0.0, 0.0, 1.0, 0.0, 0.0, 1.0, 0.0, 0.0, 1.0, 0.0, 0.0, 1.0, 0.0, 0.0, 1.0, 0.0, 0.0, 1.0, 0.0, 0.0, 1.0, 0.0, 0.0, 1.0, 0.0, 0.0, 1.0, 0.0, 0.0, 1.0, 0.0, 0.0, 1.0, -2.812e-08, 0.0, 1.0, -2.812e-08, 0.0, 1.0, -2.812e-08, 0.0, 1.0, -2.812e-08, 0.0, 1.0, -2.812e-08, 0.0, 1.0, -2.812e-08, 0.0, 1.0, -2.812e-08, 0.0, 1.0, -2.812e-08, 0.0, 1.0, -2.812e-08, 0.0, 1.0, -2.812e-08, 0.0, 1.0, -2.812e-08, 0.0, 1.0, -2.812e-08, 0.0, 1.0, -2.812e-08, 0.0, 1.0, -2.812e-08, 0.0, 1.0, -2.812e-08, 0.0, 0.0, 1.0, 5.75e-08, 0.0, 1.0, 5.75e-08, 0.0, 1.0, 0.0, 0.0, 1.0, 3.409e-07, 0.0, 1.0, 1.086e-07, 0.0, 1.0, 1.086e-07, 0.0, 1.0, 3.409e-07, 0.0, 1.0, 1.0, 0.0, -1.36e-07, 1.0, 0.0, -1.36e-07, 1.0, 0.0, -1.36e-07, 1.0, 0.0, -1.36e-07, 5.75e-08, 0.0, 1.0, 1.15e-07, 0.0, 1.0, 1.15e-07, 0.0, 1.0, 5.75e-08, 0.0, 1.0, 1.0, 0.0, -5.456e-07, 1.0, 0.0, -5.456e-07, 1.0, 0.0, -5.456e-07, 1.0, 0.0, -5.456e-07, 1.367e-07, 0.0, 1.0, 1.367e-07, 0.0, 1.0, 1.367e-07, 0.0, 1.0, 1.367e-07, 0.0, 1.0, 1.0, 0.0, 0.0, 1.0, 0.0, 0.0, 1.0, 0.0, 0.0, 1.0, 0.0, 0.0, 6.189e-07, 0.0, 1.0, 3.409e-07, 0.0, 1.0, 3.409e-07, 0.0, 1.0, 6.189e-07, 0.0, 1.0, 0.0, 0.0, -1.0, 0.0, 0.0, -1.0, 0.0, 0.0, -1.0, 0.0, 0.0, -1.0, -1.0, 0.0, 5.542e-07, -1.0, 0.0, 5.542e-07, -1.0, 0.0, 5.542e-07, -1.0, 0.0, 5.542e-07, 1.0, 0.0, 0.0, 1.0, 0.0, 0.0, 1.0, 0.0, 0.0, 1.0, 0.0, 0.0, 0.0, 0.0, 1.0, 0.0, 0.0, 1.0, 0.0, 0.0, 1.0, 0.0, 0.0, 1.0, -1.034e-07, 0.0, -1.0, -1.034e-07, 0.0, -1.0, -1.034e-07, 0.0, -1.0, -1.034e-07, 0.0, -1.0, -1.0, 0.0, 0.0, -1.0, 0.0, 0.0, -1.0, 0.0, 0.0, -1.0, 0.0, 0.0])] * 3)])

# ---- objects
ob_camera = bpy.data.objects.new('Camera', cam_camera)
ob_spw_urban_bldg_17 = bpy.data.objects.new('SPW_Urban_Bldg_17', me_cube_1522)
ob_x = bpy.data.objects.new('日光', light_x)
ob_001 = bpy.data.objects.new('日光.001', light_001)

# ---- transforms, parenting, visibility, modifiers, constraints
ob_camera.location = (-0.3107, 54.82, 7.0)
ob_camera.rotation_euler = (1.532, 1.831e-06, 3.147)
ob_camera.scale = (1.0, 1.0, 1.0)
ob_camera.lock_rotations_4d = False
ob_camera.empty_display_type = 'ARROWS'
ob_camera.color = (0.0, 0.0, 0.0, 0.0)
ob_camera.display_type = 'WIRE'
ob_camera.lineart.crease_threshold = 0.0
ob_spw_urban_bldg_17.location = (0.0, 0.0, 0.0)
ob_spw_urban_bldg_17.rotation_euler = (1.571, -0.0, 0.0)
ob_x.location = (18.44, 12.37, 12.17)
ob_x.rotation_euler = (-1.339, 0.4143, -0.35)
ob_001.location = (16.95, 27.2, 9.641)
ob_001.rotation_euler = (-1.336, 0.02647, -0.219)

# ---- collection membership
col_collection.objects.link(ob_camera)
col_collection.objects.link(ob_spw_urban_bldg_17)
col_collection.objects.link(ob_x)
col_collection.objects.link(ob_001)

# ---- scene / render settings (as saved in the file)
scene.camera = ob_camera
scene.frame_start = 1; scene.frame_end = 250; scene.frame_set(54)
scene.render.engine = 'BLENDER_EEVEE_NEXT'
scene.render.bake_bias = 0.0
scene.render.bake_samples = 0
scene.cycles.sampling_pattern = 'TABULATED_SOBOL'
scene.eevee.use_volume_custom_range = False
bpy.context.view_layer.update()
